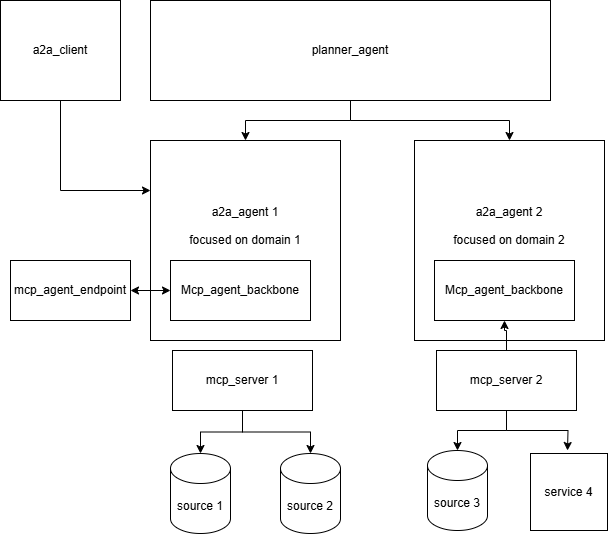

The diagram above was exported from draw.io. Its source (the exported page's mxGraphModel, read from the mxfile embedded in the PNG):
<mxGraphModel dx="786" dy="463" grid="1" gridSize="10" guides="1" tooltips="1" connect="1" arrows="1" fold="1" page="1" pageScale="1" pageWidth="827" pageHeight="1169" math="0" shadow="0">
  <root>
    <mxCell id="0" />
    <mxCell id="1" parent="0" />
    <mxCell id="03J5zHu6tgvSY0YJVOhn-6" value="a2a_agent 1&lt;div&gt;&lt;br&gt;&lt;/div&gt;&lt;div&gt;focused on domain 1&lt;/div&gt;&lt;div&gt;&lt;br&gt;&lt;/div&gt;&lt;div&gt;&lt;br&gt;&lt;/div&gt;" style="rounded=0;whiteSpace=wrap;html=1;" vertex="1" parent="1">
      <mxGeometry x="230" y="150" width="190" height="200" as="geometry" />
    </mxCell>
    <mxCell id="03J5zHu6tgvSY0YJVOhn-1" value="source 1" style="shape=cylinder3;whiteSpace=wrap;html=1;boundedLbl=1;backgroundOutline=1;size=15;" vertex="1" parent="1">
      <mxGeometry x="250" y="463" width="60" height="80" as="geometry" />
    </mxCell>
    <mxCell id="03J5zHu6tgvSY0YJVOhn-2" value="source 2" style="shape=cylinder3;whiteSpace=wrap;html=1;boundedLbl=1;backgroundOutline=1;size=15;" vertex="1" parent="1">
      <mxGeometry x="360" y="463" width="60" height="80" as="geometry" />
    </mxCell>
    <mxCell id="03J5zHu6tgvSY0YJVOhn-4" value="Mcp_agent_backbone" style="rounded=0;whiteSpace=wrap;html=1;" vertex="1" parent="1">
      <mxGeometry x="250" y="270" width="140" height="60" as="geometry" />
    </mxCell>
    <mxCell id="03J5zHu6tgvSY0YJVOhn-5" value="mcp_agent_endpoint" style="rounded=0;whiteSpace=wrap;html=1;" vertex="1" parent="1">
      <mxGeometry x="90" y="270" width="120" height="60" as="geometry" />
    </mxCell>
    <mxCell id="03J5zHu6tgvSY0YJVOhn-23" style="edgeStyle=orthogonalEdgeStyle;rounded=0;orthogonalLoop=1;jettySize=auto;html=1;exitX=0.5;exitY=1;exitDx=0;exitDy=0;entryX=0.5;entryY=0;entryDx=0;entryDy=0;" edge="1" parent="1" source="03J5zHu6tgvSY0YJVOhn-7" target="03J5zHu6tgvSY0YJVOhn-6">
      <mxGeometry relative="1" as="geometry" />
    </mxCell>
    <mxCell id="03J5zHu6tgvSY0YJVOhn-24" style="edgeStyle=orthogonalEdgeStyle;rounded=0;orthogonalLoop=1;jettySize=auto;html=1;exitX=0.5;exitY=1;exitDx=0;exitDy=0;entryX=0.5;entryY=0;entryDx=0;entryDy=0;" edge="1" parent="1" source="03J5zHu6tgvSY0YJVOhn-7" target="03J5zHu6tgvSY0YJVOhn-9">
      <mxGeometry relative="1" as="geometry" />
    </mxCell>
    <mxCell id="03J5zHu6tgvSY0YJVOhn-7" value="planner_agent" style="rounded=0;whiteSpace=wrap;html=1;" vertex="1" parent="1">
      <mxGeometry x="230" y="10" width="400" height="100" as="geometry" />
    </mxCell>
    <mxCell id="03J5zHu6tgvSY0YJVOhn-22" style="edgeStyle=orthogonalEdgeStyle;rounded=0;orthogonalLoop=1;jettySize=auto;html=1;entryX=0;entryY=0.25;entryDx=0;entryDy=0;exitX=0.5;exitY=1;exitDx=0;exitDy=0;" edge="1" parent="1" source="03J5zHu6tgvSY0YJVOhn-8" target="03J5zHu6tgvSY0YJVOhn-6">
      <mxGeometry relative="1" as="geometry" />
    </mxCell>
    <mxCell id="03J5zHu6tgvSY0YJVOhn-8" value="a2a_client" style="rounded=0;whiteSpace=wrap;html=1;" vertex="1" parent="1">
      <mxGeometry x="80" y="10" width="120" height="100" as="geometry" />
    </mxCell>
    <mxCell id="03J5zHu6tgvSY0YJVOhn-9" value="a2a_agent 2&lt;div&gt;&lt;br&gt;&lt;/div&gt;&lt;div&gt;focused on domain 2&lt;/div&gt;&lt;div&gt;&lt;br&gt;&lt;/div&gt;&lt;div&gt;&lt;br&gt;&lt;/div&gt;" style="rounded=0;whiteSpace=wrap;html=1;" vertex="1" parent="1">
      <mxGeometry x="494" y="150" width="190" height="200" as="geometry" />
    </mxCell>
    <mxCell id="03J5zHu6tgvSY0YJVOhn-10" value="source 3" style="shape=cylinder3;whiteSpace=wrap;html=1;boundedLbl=1;backgroundOutline=1;size=15;" vertex="1" parent="1">
      <mxGeometry x="507" y="460" width="60" height="80" as="geometry" />
    </mxCell>
    <mxCell id="03J5zHu6tgvSY0YJVOhn-12" value="Mcp_agent_backbone" style="rounded=0;whiteSpace=wrap;html=1;" vertex="1" parent="1">
      <mxGeometry x="514" y="270" width="140" height="60" as="geometry" />
    </mxCell>
    <mxCell id="03J5zHu6tgvSY0YJVOhn-13" value="" style="endArrow=classic;startArrow=classic;html=1;rounded=0;exitX=1;exitY=0.5;exitDx=0;exitDy=0;entryX=0;entryY=0.5;entryDx=0;entryDy=0;" edge="1" parent="1" source="03J5zHu6tgvSY0YJVOhn-5" target="03J5zHu6tgvSY0YJVOhn-4">
      <mxGeometry width="50" height="50" relative="1" as="geometry">
        <mxPoint x="360" y="270" as="sourcePoint" />
        <mxPoint x="410" y="220" as="targetPoint" />
      </mxGeometry>
    </mxCell>
    <mxCell id="03J5zHu6tgvSY0YJVOhn-25" style="edgeStyle=orthogonalEdgeStyle;rounded=0;orthogonalLoop=1;jettySize=auto;html=1;exitX=0.5;exitY=1;exitDx=0;exitDy=0;entryX=0.5;entryY=0;entryDx=0;entryDy=0;entryPerimeter=0;" edge="1" parent="1" source="03J5zHu6tgvSY0YJVOhn-29" target="03J5zHu6tgvSY0YJVOhn-1">
      <mxGeometry relative="1" as="geometry" />
    </mxCell>
    <mxCell id="03J5zHu6tgvSY0YJVOhn-26" style="edgeStyle=orthogonalEdgeStyle;rounded=0;orthogonalLoop=1;jettySize=auto;html=1;exitX=0.5;exitY=1;exitDx=0;exitDy=0;entryX=0.5;entryY=0;entryDx=0;entryDy=0;entryPerimeter=0;" edge="1" parent="1" source="03J5zHu6tgvSY0YJVOhn-29" target="03J5zHu6tgvSY0YJVOhn-2">
      <mxGeometry relative="1" as="geometry" />
    </mxCell>
    <mxCell id="03J5zHu6tgvSY0YJVOhn-27" style="edgeStyle=orthogonalEdgeStyle;rounded=0;orthogonalLoop=1;jettySize=auto;html=1;exitX=0.5;exitY=1;exitDx=0;exitDy=0;entryX=0.5;entryY=0;entryDx=0;entryDy=0;entryPerimeter=0;" edge="1" parent="1" source="03J5zHu6tgvSY0YJVOhn-30" target="03J5zHu6tgvSY0YJVOhn-10">
      <mxGeometry relative="1" as="geometry" />
    </mxCell>
    <mxCell id="03J5zHu6tgvSY0YJVOhn-28" style="edgeStyle=orthogonalEdgeStyle;rounded=0;orthogonalLoop=1;jettySize=auto;html=1;exitX=0.5;exitY=1;exitDx=0;exitDy=0;entryX=0.5;entryY=0;entryDx=0;entryDy=0;entryPerimeter=0;" edge="1" parent="1" source="03J5zHu6tgvSY0YJVOhn-30">
      <mxGeometry relative="1" as="geometry">
        <mxPoint x="647" y="460" as="targetPoint" />
      </mxGeometry>
    </mxCell>
    <mxCell id="03J5zHu6tgvSY0YJVOhn-29" value="mcp_server 1" style="rounded=0;whiteSpace=wrap;html=1;" vertex="1" parent="1">
      <mxGeometry x="252" y="360" width="140" height="60" as="geometry" />
    </mxCell>
    <mxCell id="03J5zHu6tgvSY0YJVOhn-31" value="" style="edgeStyle=orthogonalEdgeStyle;rounded=0;orthogonalLoop=1;jettySize=auto;html=1;" edge="1" parent="1" source="03J5zHu6tgvSY0YJVOhn-30" target="03J5zHu6tgvSY0YJVOhn-12">
      <mxGeometry relative="1" as="geometry" />
    </mxCell>
    <mxCell id="03J5zHu6tgvSY0YJVOhn-30" value="mcp_server 2" style="rounded=0;whiteSpace=wrap;html=1;" vertex="1" parent="1">
      <mxGeometry x="516" y="360" width="140" height="60" as="geometry" />
    </mxCell>
    <mxCell id="03J5zHu6tgvSY0YJVOhn-32" value="service 4" style="whiteSpace=wrap;html=1;aspect=fixed;" vertex="1" parent="1">
      <mxGeometry x="610" y="463" width="77" height="77" as="geometry" />
    </mxCell>
  </root>
</mxGraphModel>